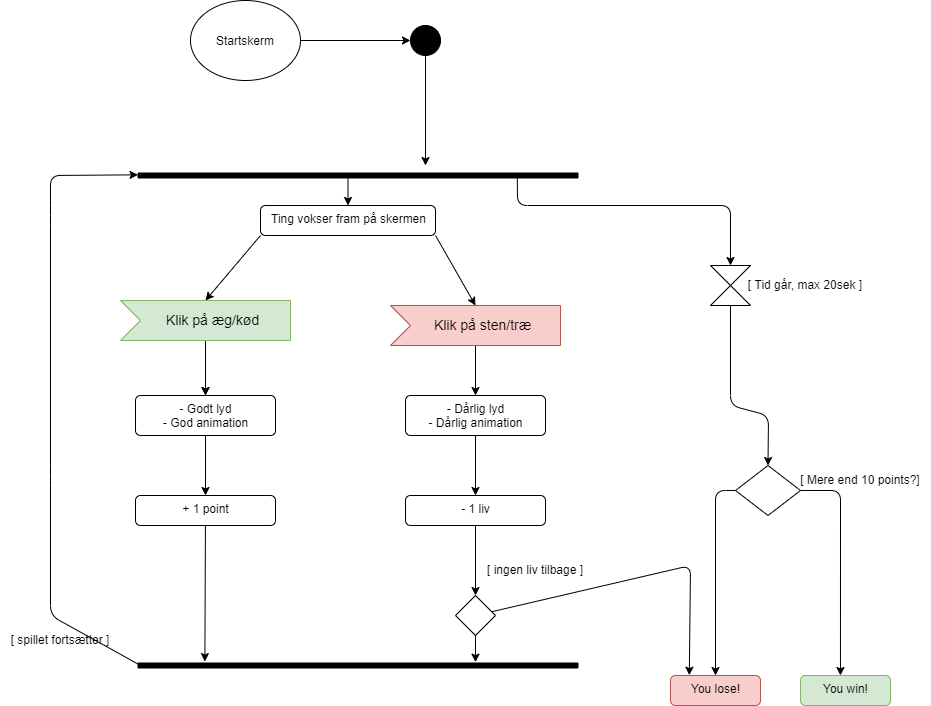

The diagram above was exported from draw.io. Its source (the exported page's mxGraphModel, read from the mxfile embedded in the PNG):
<mxGraphModel dx="1193" dy="693" grid="1" gridSize="10" guides="1" tooltips="1" connect="1" arrows="1" fold="1" page="1" pageScale="1" pageWidth="980" pageHeight="780" math="0" shadow="0">
  <root>
    <mxCell id="0" />
    <mxCell id="1" parent="0" />
    <mxCell id="46" style="edgeStyle=none;html=1;" edge="1" parent="1" source="2">
      <mxGeometry relative="1" as="geometry">
        <mxPoint x="435" y="190" as="targetPoint" />
      </mxGeometry>
    </mxCell>
    <mxCell id="2" value="" style="ellipse;fillColor=strokeColor;" parent="1" vertex="1">
      <mxGeometry x="420" y="50" width="30" height="30" as="geometry" />
    </mxCell>
    <mxCell id="4" style="edgeStyle=none;html=1;exitX=1;exitY=0.5;exitDx=0;exitDy=0;entryX=0;entryY=0.5;entryDx=0;entryDy=0;" parent="1" source="3" target="2" edge="1">
      <mxGeometry relative="1" as="geometry" />
    </mxCell>
    <mxCell id="3" value="Startskerm" style="ellipse;" parent="1" vertex="1">
      <mxGeometry x="200" y="25" width="110" height="80" as="geometry" />
    </mxCell>
    <mxCell id="43" style="edgeStyle=none;html=1;exitX=0;exitY=1;exitDx=0;exitDy=0;entryX=0;entryY=0;entryDx=85;entryDy=0;entryPerimeter=0;" edge="1" parent="1" source="6" target="10">
      <mxGeometry relative="1" as="geometry" />
    </mxCell>
    <mxCell id="44" style="edgeStyle=none;html=1;exitX=1;exitY=1;exitDx=0;exitDy=0;entryX=0;entryY=0;entryDx=85;entryDy=0;entryPerimeter=0;" edge="1" parent="1" source="6" target="11">
      <mxGeometry relative="1" as="geometry" />
    </mxCell>
    <mxCell id="6" value="Ting vokser fram på skermen" style="html=1;align=center;verticalAlign=top;rounded=1;absoluteArcSize=1;arcSize=10;dashed=0;" parent="1" vertex="1">
      <mxGeometry x="270" y="230" width="175" height="30" as="geometry" />
    </mxCell>
    <mxCell id="15" style="edgeStyle=none;html=1;entryX=0.5;entryY=0;entryDx=0;entryDy=0;exitX=0.1;exitY=0.138;exitDx=0;exitDy=0;exitPerimeter=0;" parent="1" source="8" target="9" edge="1">
      <mxGeometry relative="1" as="geometry">
        <Array as="points">
          <mxPoint x="527" y="230" />
          <mxPoint x="740" y="230" />
        </Array>
      </mxGeometry>
    </mxCell>
    <mxCell id="45" style="edgeStyle=none;html=1;entryX=0.5;entryY=0;entryDx=0;entryDy=0;" edge="1" parent="1" source="8" target="6">
      <mxGeometry relative="1" as="geometry" />
    </mxCell>
    <mxCell id="8" value="" style="html=1;points=[];perimeter=orthogonalPerimeter;fillColor=strokeColor;rotation=90;" parent="1" vertex="1">
      <mxGeometry x="365" y="-20" width="5" height="440" as="geometry" />
    </mxCell>
    <mxCell id="35" style="edgeStyle=none;html=1;entryX=0.5;entryY=0;entryDx=0;entryDy=0;" parent="1" source="9" target="25" edge="1">
      <mxGeometry relative="1" as="geometry">
        <Array as="points">
          <mxPoint x="740" y="430" />
          <mxPoint x="778" y="440" />
        </Array>
      </mxGeometry>
    </mxCell>
    <mxCell id="9" value="" style="shape=collate;whiteSpace=wrap;html=1;" parent="1" vertex="1">
      <mxGeometry x="720" y="290" width="40" height="40" as="geometry" />
    </mxCell>
    <mxCell id="26" style="edgeStyle=none;html=1;entryX=0.5;entryY=0;entryDx=0;entryDy=0;" parent="1" target="16" edge="1">
      <mxGeometry relative="1" as="geometry">
        <mxPoint x="215" y="370" as="sourcePoint" />
      </mxGeometry>
    </mxCell>
    <mxCell id="42" value="" style="edgeStyle=none;html=1;" edge="1" parent="1" source="10" target="16">
      <mxGeometry relative="1" as="geometry" />
    </mxCell>
    <mxCell id="10" value="Klik på æg/kød" style="html=1;shape=mxgraph.infographic.ribbonSimple;notch1=20;notch2=0;align=center;verticalAlign=middle;fontSize=14;fontStyle=0;fillColor=#d5e8d4;flipH=0;spacingRight=0;spacingLeft=14;strokeColor=#82b366;" parent="1" vertex="1">
      <mxGeometry x="130" y="325" width="170" height="40" as="geometry" />
    </mxCell>
    <mxCell id="28" style="edgeStyle=none;html=1;entryX=0.5;entryY=0;entryDx=0;entryDy=0;" parent="1" source="11" target="17" edge="1">
      <mxGeometry relative="1" as="geometry" />
    </mxCell>
    <mxCell id="11" value="Klik på sten/træ" style="html=1;shape=mxgraph.infographic.ribbonSimple;notch1=20;notch2=0;align=center;verticalAlign=middle;fontSize=14;fontStyle=0;fillColor=#f8cecc;flipH=0;spacingRight=0;spacingLeft=14;strokeColor=#b85450;" parent="1" vertex="1">
      <mxGeometry x="400" y="330" width="170" height="40" as="geometry" />
    </mxCell>
    <mxCell id="27" style="edgeStyle=none;html=1;entryX=0.5;entryY=0;entryDx=0;entryDy=0;" parent="1" source="16" target="18" edge="1">
      <mxGeometry relative="1" as="geometry" />
    </mxCell>
    <mxCell id="16" value="- Godt lyd&lt;br&gt;- God animation" style="html=1;align=center;verticalAlign=top;rounded=1;absoluteArcSize=1;arcSize=10;dashed=0;" parent="1" vertex="1">
      <mxGeometry x="145" y="420" width="140" height="40" as="geometry" />
    </mxCell>
    <mxCell id="40" style="edgeStyle=none;html=1;exitX=0.5;exitY=1;exitDx=0;exitDy=0;" parent="1" source="17" edge="1">
      <mxGeometry relative="1" as="geometry">
        <mxPoint x="485" y="520" as="targetPoint" />
      </mxGeometry>
    </mxCell>
    <mxCell id="17" value="- Dårlig lyd&lt;br&gt;- Dårlig animation" style="html=1;align=center;verticalAlign=top;rounded=1;absoluteArcSize=1;arcSize=10;dashed=0;" parent="1" vertex="1">
      <mxGeometry x="415" y="420" width="140" height="40" as="geometry" />
    </mxCell>
    <mxCell id="24" style="edgeStyle=none;html=1;entryX=-0.288;entryY=0.848;entryDx=0;entryDy=0;entryPerimeter=0;" parent="1" source="18" target="22" edge="1">
      <mxGeometry relative="1" as="geometry">
        <mxPoint x="215" y="760" as="targetPoint" />
      </mxGeometry>
    </mxCell>
    <mxCell id="18" value="+ 1 point" style="html=1;align=center;verticalAlign=top;rounded=1;absoluteArcSize=1;arcSize=10;dashed=0;" parent="1" vertex="1">
      <mxGeometry x="145" y="520" width="140" height="30" as="geometry" />
    </mxCell>
    <mxCell id="21" style="edgeStyle=none;html=1;exitX=0.5;exitY=1;exitDx=0;exitDy=0;entryX=0.5;entryY=0;entryDx=0;entryDy=0;" parent="1" source="19" target="20" edge="1">
      <mxGeometry relative="1" as="geometry" />
    </mxCell>
    <mxCell id="19" value="- 1 liv" style="html=1;align=center;verticalAlign=top;rounded=1;absoluteArcSize=1;arcSize=10;dashed=0;" parent="1" vertex="1">
      <mxGeometry x="415" y="520" width="140" height="30" as="geometry" />
    </mxCell>
    <mxCell id="29" style="edgeStyle=none;html=1;entryX=-0.167;entryY=0.233;entryDx=0;entryDy=0;entryPerimeter=0;" parent="1" source="20" target="22" edge="1">
      <mxGeometry relative="1" as="geometry" />
    </mxCell>
    <mxCell id="37" style="edgeStyle=none;html=1;entryX=0.209;entryY=-0.01;entryDx=0;entryDy=0;entryPerimeter=0;" parent="1" source="20" target="32" edge="1">
      <mxGeometry relative="1" as="geometry">
        <Array as="points">
          <mxPoint x="700" y="590" />
        </Array>
      </mxGeometry>
    </mxCell>
    <mxCell id="20" value="" style="rhombus;" parent="1" vertex="1">
      <mxGeometry x="465" y="620" width="40" height="40" as="geometry" />
    </mxCell>
    <mxCell id="23" style="edgeStyle=none;html=1;entryX=0.367;entryY=1;entryDx=0;entryDy=0;entryPerimeter=0;exitX=0.5;exitY=0.994;exitDx=0;exitDy=0;exitPerimeter=0;" parent="1" source="22" target="8" edge="1">
      <mxGeometry relative="1" as="geometry">
        <mxPoint x="60" y="259.9999999999999" as="targetPoint" />
        <mxPoint x="150" y="810" as="sourcePoint" />
        <Array as="points">
          <mxPoint x="60" y="640" />
          <mxPoint x="60" y="500" />
          <mxPoint x="60" y="240" />
          <mxPoint x="60" y="200" />
        </Array>
      </mxGeometry>
    </mxCell>
    <mxCell id="22" value="" style="html=1;points=[];perimeter=orthogonalPerimeter;fillColor=strokeColor;rotation=90;" parent="1" vertex="1">
      <mxGeometry x="365" y="470" width="5" height="440" as="geometry" />
    </mxCell>
    <mxCell id="36" style="edgeStyle=none;html=1;entryX=0.444;entryY=0;entryDx=0;entryDy=0;entryPerimeter=0;exitX=1;exitY=0.5;exitDx=0;exitDy=0;" parent="1" source="25" target="33" edge="1">
      <mxGeometry relative="1" as="geometry">
        <Array as="points">
          <mxPoint x="850" y="515" />
        </Array>
      </mxGeometry>
    </mxCell>
    <mxCell id="38" style="edgeStyle=none;html=1;entryX=0.5;entryY=0;entryDx=0;entryDy=0;exitX=0;exitY=0.5;exitDx=0;exitDy=0;" parent="1" source="25" target="32" edge="1">
      <mxGeometry relative="1" as="geometry">
        <Array as="points">
          <mxPoint x="725" y="515" />
        </Array>
      </mxGeometry>
    </mxCell>
    <mxCell id="25" value="" style="rhombus;" parent="1" vertex="1">
      <mxGeometry x="745" y="490" width="65" height="50" as="geometry" />
    </mxCell>
    <mxCell id="30" value="[ ingen liv tilbage ]" style="text;html=1;strokeColor=none;fillColor=none;align=center;verticalAlign=middle;whiteSpace=wrap;rounded=0;" parent="1" vertex="1">
      <mxGeometry x="480" y="580" width="130" height="30" as="geometry" />
    </mxCell>
    <mxCell id="31" value="[ Tid går, max 20sek ]" style="text;html=1;strokeColor=none;fillColor=none;align=center;verticalAlign=middle;whiteSpace=wrap;rounded=0;" parent="1" vertex="1">
      <mxGeometry x="750" y="295" width="130" height="30" as="geometry" />
    </mxCell>
    <mxCell id="32" value="You lose!" style="html=1;align=center;verticalAlign=top;rounded=1;absoluteArcSize=1;arcSize=10;dashed=0;fillColor=#f8cecc;strokeColor=#b85450;" parent="1" vertex="1">
      <mxGeometry x="680" y="700" width="90" height="30" as="geometry" />
    </mxCell>
    <mxCell id="33" value="You win!" style="html=1;align=center;verticalAlign=top;rounded=1;absoluteArcSize=1;arcSize=10;dashed=0;fillColor=#d5e8d4;strokeColor=#82b366;" parent="1" vertex="1">
      <mxGeometry x="810" y="700" width="90" height="30" as="geometry" />
    </mxCell>
    <mxCell id="34" value="[ Mere end 10 points?]" style="text;html=1;strokeColor=none;fillColor=none;align=center;verticalAlign=middle;whiteSpace=wrap;rounded=0;" parent="1" vertex="1">
      <mxGeometry x="800" y="490" width="140" height="30" as="geometry" />
    </mxCell>
    <mxCell id="41" value="[ spillet fortsætter ]" style="text;html=1;strokeColor=none;fillColor=none;align=center;verticalAlign=middle;whiteSpace=wrap;rounded=0;" parent="1" vertex="1">
      <mxGeometry x="10" y="650" width="120" height="30" as="geometry" />
    </mxCell>
  </root>
</mxGraphModel>